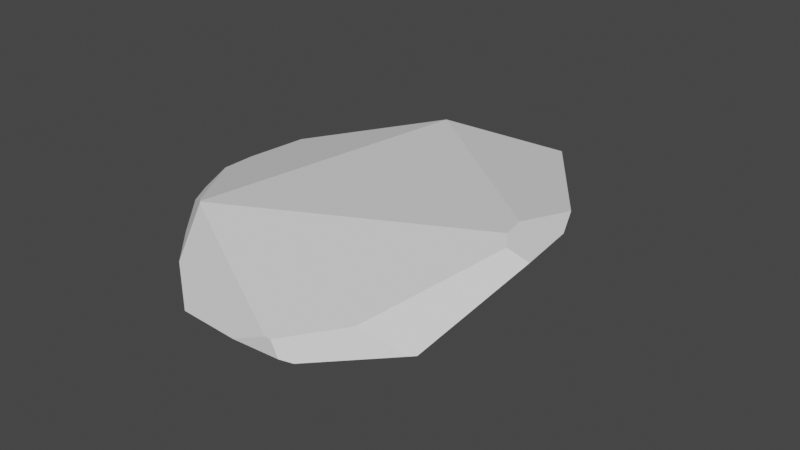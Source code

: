 # Source: rocks.blend  (saved by Blender 3.6.13; exported with 4.5.12 LTS)
import bpy
from mathutils import Matrix  # noqa: F401  (used for matrix-valued properties, if any)

bpy.ops.wm.read_factory_settings(use_empty=True)
scene = bpy.context.scene
scene.name = 'Scene'

# ---- collections
col_collection = bpy.data.collections.new('Collection'); scene.collection.children.link(col_collection)

# ---- materials (node trees are filled in below, after node groups)
mat_material = bpy.data.materials.new('Material')
mat_material.alpha_threshold = 0.0
mat_material.use_transparent_shadow = False
mat_material.roughness = 0.5
mat_material.line_color = (0.0, 0.0, 0.0, 1.0)

# ---- node groups
ng_geometry_nodes = bpy.data.node_groups.new('Geometry Nodes', 'GeometryNodeTree')
_s = ng_geometry_nodes.interface.new_socket(name='Geometry', in_out='OUTPUT', socket_type='NodeSocketGeometry')
_s = ng_geometry_nodes.interface.new_socket(name='Geometry', in_out='INPUT', socket_type='NodeSocketGeometry')
_s = ng_geometry_nodes.interface.new_socket(name='details', in_out='INPUT', socket_type='NodeSocketInt')
_s = ng_geometry_nodes.interface.new_socket(name='raduis', in_out='INPUT', socket_type='NodeSocketFloat')
_s = ng_geometry_nodes.interface.new_socket(name='Seed', in_out='INPUT', socket_type='NodeSocketInt')
_s.min_value = -10000
_s.max_value = 10000
_s = ng_geometry_nodes.interface.new_socket(name='roundness', in_out='INPUT', socket_type='NodeSocketVector')
_s.default_value = (0.5, 0.5, 0.5)
ng_geometry_nodes.is_modifier = True
_N = ng_geometry_nodes.nodes; _L = ng_geometry_nodes.links
n0 = _N.new('GeometryNodeMeshLine'); n0.name = 'Mesh Line'; n0.location = (-401, 204)
n0.inputs[3].default_value = (0.0, 0.0, 0.1)
n1 = _N.new('GeometryNodeMeshIcoSphere'); n1.name = 'Ico Sphere'; n1.location = (-402, -81)
n2 = _N.new('NodeGroupOutput'); n2.name = 'Group Output'; n2.location = (409, 52)
n3 = _N.new('GeometryNodeMeshBoolean'); n3.name = 'Mesh Boolean'; n3.location = (169, 97)
n3.operation = 'INTERSECT'
n3.solver = 'EXACT'
n4 = _N.new('GeometryNodeInstanceOnPoints'); n4.name = 'Instance on Points'; n4.location = (-89, 64)
n5 = _N.new('FunctionNodeRandomValue'); n5.name = 'Random Value'; n5.location = (-412, -213)
n5.data_type = 'FLOAT_VECTOR'
n5.inputs[1].default_value = (6.283, 6.283, 6.283)
n6 = _N.new('FunctionNodeRandomValue'); n6.name = 'Random Value.001'; n6.location = (-219, -268)
n6.data_type = 'FLOAT_VECTOR'
n7 = _N.new('ShaderNodeMath'); n7.name = 'Math'; n7.location = (-439, -504)
n7.inputs[1].default_value = 1.0
n8 = _N.new('NodeGroupInput'); n8.name = 'Group Input'; n8.location = (-662, 22)
_L.new(n3.outputs[0], n2.inputs[0])
_L.new(n0.outputs[0], n4.inputs[0])
_L.new(n1.outputs[0], n4.inputs[2])
_L.new(n8.outputs[2], n1.inputs[0])
_L.new(n8.outputs[1], n0.inputs[0])
_L.new(n4.outputs[0], n3.inputs[0])
_L.new(n4.outputs[0], n3.inputs[1])
_L.new(n5.outputs[0], n4.inputs[5])
_L.new(n6.outputs[0], n4.inputs[6])
_L.new(n8.outputs[3], n5.inputs[8])
_L.new(n7.outputs[0], n6.inputs[8])
_L.new(n8.outputs[3], n7.inputs[0])
_L.new(n8.outputs[4], n6.inputs[0])
n2.is_active_output = True

# ---- material node trees
mat_material.use_nodes = True; mat_material.node_tree.nodes.clear()
_N = mat_material.node_tree.nodes; _L = mat_material.node_tree.links
n0 = _N.new('ShaderNodeOutputMaterial'); n0.name = 'Material Output'; n0.location = (300, 300)
n1 = _N.new('ShaderNodeBsdfPrincipled'); n1.name = 'Principled BSDF'; n1.location = (10, 300)
n1.distribution = 'GGX'
n1.subsurface_method = 'RANDOM_WALK_SKIN'
n1.inputs[3].default_value = 1.45
n1.inputs[27].default_value = (0.0, 0.0, 0.0, 1.0)
n1.inputs[28].default_value = 1.0
_L.new(n1.outputs[0], n0.inputs[0])
n0.is_active_output = True

# ---- world
world_world = bpy.data.worlds.new('World'); scene.world = world_world
world_world.use_nodes = True; world_world.node_tree.nodes.clear()
_N = world_world.node_tree.nodes; _L = world_world.node_tree.links
n0 = _N.new('ShaderNodeOutputWorld'); n0.name = 'World Output'; n0.location = (300, 300)
n1 = _N.new('ShaderNodeBackground'); n1.name = 'Background'; n1.location = (10, 300)
n1.inputs[0].default_value = (0.05088, 0.05088, 0.05088, 1.0)
_L.new(n1.outputs[0], n0.inputs[0])
n0.is_active_output = True
world_world.color = (0.05088, 0.05088, 0.05088)
world_world.use_sun_shadow = False
world_world.sun_shadow_jitter_overblur = 0.0

# ---- meshes
me_cube = bpy.data.meshes.new('Cube')
me_cube.from_pydata([(1.0, 1.0, 1.0), (1.0, 1.0, -1.0), (1.0, -1.0, 1.0), (1.0, -1.0, -1.0), (-1.0, 1.0, 1.0), (-1.0, 1.0, -1.0), (-1.0, -1.0, 1.0), (-1.0, -1.0, -1.0)], [], [(0, 4, 6, 2), (3, 2, 6, 7), (7, 6, 4, 5), (5, 1, 3, 7), (1, 0, 2, 3), (5, 4, 0, 1)])
_uv = me_cube.uv_layers.new(name='UVMap')
_uv.uv.foreach_set('vector', [0.625, 0.5, 0.875, 0.5, 0.875, 0.75, 0.625, 0.75, 0.375, 0.75, 0.625, 0.75, 0.625, 1.0, 0.375, 1.0, 0.375, 0.0, 0.625, 0.0, 0.625, 0.25, 0.375, 0.25, 0.125, 0.5, 0.375, 0.5, 0.375, 0.75, 0.125, 0.75, 0.375, 0.5, 0.625, 0.5, 0.625, 0.75, 0.375, 0.75, 0.375, 0.25, 0.625, 0.25, 0.625, 0.5, 0.375, 0.5])
me_cube.materials.append(mat_material)
me_cube.use_mirror_vertex_groups = False
me_cube.update()

# ---- objects
ob_cube = bpy.data.objects.new('Cube', me_cube)

# ---- transforms, parenting, visibility, modifiers, constraints
ob_cube.location = (0.0, 0.0, 0.0)
ob_cube.lock_rotations_4d = False
ob_cube.empty_display_type = 'ARROWS'
ob_cube.lineart.crease_threshold = 0.0
_m = ob_cube.modifiers.new('rocks', 'NODES')
_m.node_group = ng_geometry_nodes
_gi = [s.identifier for s in ng_geometry_nodes.interface.items_tree if s.item_type == 'SOCKET' and s.in_out == 'INPUT']
_m[_gi[1]] = 7  # details
_m[_gi[2]] = 2.16  # raduis
_m[_gi[3]] = 5  # Seed
_m[_gi[4]] = (0.15, 0.54, 0.34)  # roundness

# ---- collection membership
col_collection.objects.link(ob_cube)

# ---- scene / render settings (as saved in the file)
scene.frame_start = 1; scene.frame_end = 250; scene.frame_set(1)
scene.render.engine = 'BLENDER_EEVEE_NEXT'
scene.cycles.sampling_pattern = 'TABULATED_SOBOL'
scene.view_settings.view_transform = 'Filmic'
bpy.context.view_layer.update()

# ---- added for rendering (the .blend has no active camera and no usable light): camera, sun
cam_auto = bpy.data.cameras.new('AutoCamera')
cam_auto.lens = 50.0
cam_auto.sensor_width = 36.0
cam_auto.clip_end = 1000.0
ob_auto_camera = bpy.data.objects.new('AutoCamera', cam_auto)
scene.collection.objects.link(ob_auto_camera)
ob_auto_camera.location = (2.65065, -3.23071, 2.35032)
ob_auto_camera.rotation_euler = (1.09748, -7.21219e-08, 0.694738)
scene.camera = ob_auto_camera
light_auto_sun = bpy.data.lights.new('AutoSun', 'SUN')
light_auto_sun.energy = 3.0
light_auto_sun.angle = 0.0523599
ob_auto_sun = bpy.data.objects.new('AutoSun', light_auto_sun)
scene.collection.objects.link(ob_auto_sun)
ob_auto_sun.rotation_euler = (0.872665, 0.174533, 0.523599)
bpy.context.view_layer.update()
